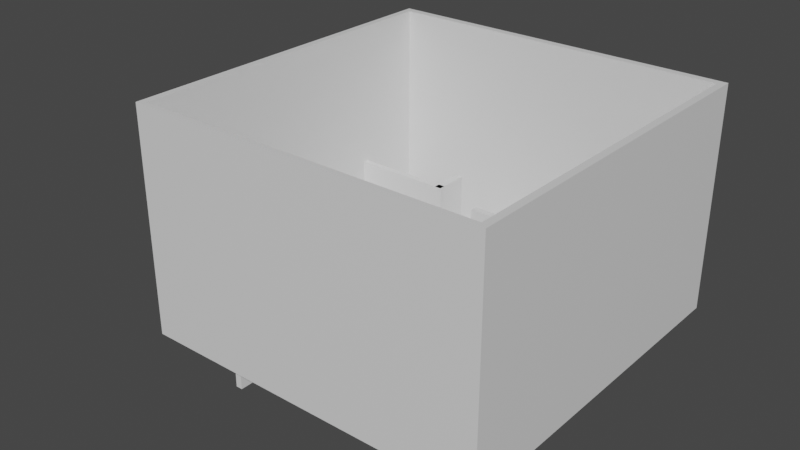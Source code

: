 # Source: scene3test.blend  (saved by Blender 2.80.75; exported with 4.5.12 LTS)
import bpy
from mathutils import Matrix  # noqa: F401  (used for matrix-valued properties, if any)

bpy.ops.wm.read_factory_settings(use_empty=True)
scene = bpy.context.scene
scene.name = 'Scene'

# ---- collections
col_collection = bpy.data.collections.new('Collection'); scene.collection.children.link(col_collection)

# ---- materials (node trees are filled in below, after node groups)
mat_material = bpy.data.materials.new('Material')
mat_material.alpha_threshold = 0.0
mat_material.use_transparent_shadow = False
mat_material.line_color = (0.0, 0.0, 0.0, 1.0)

# ---- material node trees
mat_material.use_nodes = True; mat_material.node_tree.nodes.clear()
_N = mat_material.node_tree.nodes; _L = mat_material.node_tree.links
n0 = _N.new('ShaderNodeOutputMaterial'); n0.name = 'Material Output'; n0.location = (300, 300)
n1 = _N.new('ShaderNodeBsdfPrincipled'); n1.name = 'Principled BSDF'; n1.location = (10, 300)
n1.distribution = 'GGX'
n1.subsurface_method = 'BURLEY'
n1.inputs[2].default_value = 0.4
n1.inputs[3].default_value = 1.45
n1.inputs[27].default_value = (0.0, 0.0, 0.0, 1.0)
n1.inputs[28].default_value = 1.0
_L.new(n1.outputs[0], n0.inputs[0])
n0.is_active_output = True

# ---- world
world_world = bpy.data.worlds.new('World'); scene.world = world_world
world_world.use_nodes = True; world_world.node_tree.nodes.clear()
_N = world_world.node_tree.nodes; _L = world_world.node_tree.links
n0 = _N.new('ShaderNodeOutputWorld'); n0.name = 'World Output'; n0.location = (300, 300)
n1 = _N.new('ShaderNodeBackground'); n1.name = 'Background'; n1.location = (10, 300)
n1.inputs[0].default_value = (0.05088, 0.05088, 0.05088, 1.0)
_L.new(n1.outputs[0], n0.inputs[0])
n0.is_active_output = True
world_world.color = (0.05088, 0.05088, 0.05088)
world_world.use_sun_shadow = False
world_world.sun_shadow_jitter_overblur = 0.0

# ---- meshes
me_cube = bpy.data.meshes.new('Cube')
me_cube.from_pydata([(1.0, 1.0, 0.3337), (1.0, 1.0, -0.3337), (1.0, -1.0, 0.3337), (1.0, -1.0, -0.3337), (-1.0, 1.0, 0.3337), (-1.0, 1.0, -0.3337), (-1.0, -1.0, 0.3337), (-1.0, -1.0, -0.3337), (-1.0, -0.9706, -0.3337), (1.0, -0.9706, 0.3337), (-1.0, -0.9706, 0.3337), (1.0, -0.9706, -0.3337), (0.9593, 1.0, -0.3337), (0.9593, -1.0, 0.3337), (0.9593, -1.0, -0.3337), (0.9593, 1.0, 0.3337), (0.9593, -0.9706, -0.3337), (0.9593, -0.9706, 0.3337), (-1.0, 0.9574, 0.3337), (1.0, 0.9574, -0.3337), (-1.0, 0.9574, -0.3337), (1.0, 0.9574, 0.3337), (0.9593, 0.9574, 0.3337), (0.9593, 0.9574, -0.3337), (-0.9604, 1.0, -0.3337), (-0.9604, -1.0, 0.3337), (-0.9604, -0.9706, -0.3337), (-0.9604, -1.0, -0.3337), (-0.9604, 1.0, 0.3337), (-0.9604, -0.9706, 0.3337), (-0.9604, 0.9574, -0.3337), (-0.9604, 0.9574, 0.3337), (-0.9604, -1.0, 37.82), (-1.0, -1.0, 37.82), (1.0, -0.9706, 37.82), (1.0, -1.0, 37.82), (-1.0, 0.9574, 37.82), (-1.0, 1.0, 37.82), (0.9593, 1.0, 37.82), (1.0, 1.0, 37.82), (1.0, 0.9574, 37.82), (-1.0, -0.9706, 37.82), (0.9593, -0.9706, 37.82), (0.9593, -1.0, 37.82), (-0.9604, 1.0, 37.82), (-0.9604, -0.9706, 37.82), (0.9593, 0.9574, 37.82), (-0.9604, 0.9574, 37.82), (-1.474, -0.01909, -9.268), (-1.474, -0.01909, 13.27), (-1.474, 0.01909, -9.268), (-1.474, 0.01909, 13.27), (-0.3892, -0.01909, -9.268), (-0.3892, -0.01909, 13.27), (-0.3892, 0.01909, -9.268), (-0.3892, 0.01909, 13.27), (-1.474, -0.418, -9.268), (-1.474, -0.418, 13.27), (-1.474, -0.3798, -9.268), (-1.474, -0.3798, 13.27), (-0.3892, -0.418, -9.268), (-0.3892, -0.418, 13.27), (-0.3892, -0.3798, -9.268), (-0.3892, -0.3798, 13.27), (-0.3907, -0.4159, -9.268), (-0.3907, -0.4159, 13.27), (-0.4289, -0.4159, -9.268), (-0.4289, -0.4159, 13.27), (-0.3907, -0.1959, -9.268), (-0.3907, -0.1959, 13.27), (-0.4289, -0.1959, -9.268), (-0.4289, -0.1959, 13.27), (-0.6486, -0.7976, -9.268), (-0.6486, -0.7976, 13.27), (-0.6868, -0.7976, -9.268), (-0.6868, -0.7976, 13.27), (-0.6486, -0.3841, -9.268), (-0.6486, -0.3841, 13.27), (-0.6868, -0.3841, -9.268), (-0.6868, -0.3841, 13.27), (-0.3907, -0.01461, 13.27), (-0.4289, -0.01461, 13.27), (-0.3907, 0.3145, 13.27), (-0.4289, 0.3145, 13.27), (-1.474, 0.5388, 13.27), (-1.474, 0.5769, 13.27), (-0.3892, 0.5388, 13.27), (-0.3892, 0.5769, 13.27), (-0.3937, 0.5408, 13.27), (-0.4319, 0.5408, 13.27), (-0.3937, 0.7429, 13.27), (-0.4319, 0.7429, 13.27), (0.3291, 0.09712, 13.27), (0.2909, 0.09712, 13.27), (0.3291, 0.9886, 13.27), (0.2909, 0.9886, 13.27), (-0.1003, 0.4368, 13.27), (-0.1003, 0.475, 13.27), (0.3244, 0.4368, 13.27), (0.3244, 0.475, 13.27), (0.2926, 0.6617, 13.27), (0.2926, 0.6999, 13.27), (0.7173, 0.6617, 13.27), (0.7173, 0.6999, 13.27), (0.614, 0.2821, 13.27), (0.5758, 0.2821, 13.27), (0.614, 0.6957, 13.27), (0.5758, 0.6957, 13.27), (0.1805, -0.46, 13.27), (0.1805, -0.4218, 13.27), (0.9974, -0.46, 13.27), (0.9974, -0.4218, 13.27), (0.518, -0.4557, 13.27), (0.4799, -0.4557, 13.27), (0.518, -0.04215, 13.27), (0.4799, -0.04215, 13.27), (0.3471, -0.6799, 13.27), (0.3089, -0.6799, 13.27), (0.3471, -0.4298, 13.27), (0.3089, -0.4298, 13.27), (0.752, -0.6769, 13.27), (0.7138, -0.6769, 13.27), (0.752, -0.4268, 13.27), (0.7138, -0.4268, 13.27), (0.02318, -0.185, 13.27), (-0.015, -0.185, 13.27), (0.02318, 0.06503, 13.27), (-0.015, 0.06503, 13.27), (-0.1456, -0.07907, 13.27), (-0.1456, -0.0409, 13.27), (0.1478, -0.07907, 13.27), (0.1478, -0.0409, 13.27), (-0.3907, -0.01461, 0.1137), (-0.4289, -0.01461, 0.1137), (-0.4289, 0.3145, 0.1137), (-0.3907, 0.3145, 0.1137), (-1.474, 0.5388, 0.1137), (-1.474, 0.5769, 0.1137), (-0.3892, 0.5769, 0.1137), (-0.3892, 0.5388, 0.1137), (-0.3937, 0.5408, 0.1137), (-0.4319, 0.5408, 0.1137), (-0.4319, 0.7429, 0.1137), (-0.3937, 0.7429, 0.1137), (0.3291, 0.09712, 0.1137), (0.2909, 0.09712, 0.1137), (0.2909, 0.9886, 0.1137), (0.3291, 0.9886, 0.1137), (-0.1003, 0.4368, 0.1137), (-0.1003, 0.475, 0.1137), (0.3244, 0.475, 0.1137), (0.3244, 0.4368, 0.1137), (0.2926, 0.6617, 0.1137), (0.2926, 0.6999, 0.1137), (0.7173, 0.6999, 0.1137), (0.7173, 0.6617, 0.1137), (0.614, 0.2821, 0.1137), (0.5758, 0.2821, 0.1137), (0.5758, 0.6957, 0.1137), (0.614, 0.6957, 0.1137), (0.1805, -0.46, 0.1137), (0.1805, -0.4218, 0.1137), (0.9974, -0.4218, 0.1137), (0.9974, -0.46, 0.1137), (0.518, -0.4557, 0.1137), (0.4799, -0.4557, 0.1137), (0.4799, -0.04215, 0.1137), (0.518, -0.04215, 0.1137), (0.3471, -0.6799, 0.1137), (0.3089, -0.6799, 0.1137), (0.3089, -0.4298, 0.1137), (0.3471, -0.4298, 0.1137), (0.752, -0.6769, 0.1137), (0.7138, -0.6769, 0.1137), (0.7138, -0.4268, 0.1137), (0.752, -0.4268, 0.1137), (0.02318, -0.185, 0.1137), (-0.015, -0.185, 0.1137), (-0.015, 0.06503, 0.1137), (0.02318, 0.06503, 0.1137), (-0.1456, -0.07907, 0.1137), (-0.1456, -0.0409, 0.1137), (0.1478, -0.0409, 0.1137), (0.1478, -0.07907, 0.1137)], [], [(28, 4, 37, 44), (27, 25, 6, 7), (20, 18, 4, 5), (16, 11, 3, 14), (11, 9, 2, 3), (12, 15, 0, 1), (19, 21, 9, 11), (23, 19, 11, 16), (7, 6, 10, 8), (31, 22, 46, 47), (17, 29, 45, 42), (30, 23, 16, 26), (24, 28, 15, 12), (26, 16, 14, 27), (3, 2, 13, 14), (0, 15, 38, 39), (24, 12, 23, 30), (18, 10, 41, 36), (4, 18, 36, 37), (12, 1, 19, 23), (1, 0, 21, 19), (8, 10, 18, 20), (15, 28, 44, 38), (5, 24, 30, 20), (8, 26, 27, 7), (5, 4, 28, 24), (20, 30, 26, 8), (22, 31, 29, 17), (14, 13, 25, 27), (25, 13, 43, 32), (45, 41, 33, 32), (47, 36, 41, 45), (40, 46, 42, 34), (34, 42, 43, 35), (39, 38, 46, 40), (44, 37, 36, 47), (38, 44, 47, 46), (42, 45, 32, 43), (22, 17, 42, 46), (29, 31, 47, 45), (21, 0, 39, 40), (9, 21, 40, 34), (6, 25, 32, 33), (13, 2, 35, 43), (10, 6, 33, 41), (2, 9, 34, 35), (48, 49, 51, 50), (50, 51, 55, 54), (54, 55, 53, 52), (52, 53, 49, 48), (50, 54, 52, 48), (55, 51, 49, 53), (56, 57, 59, 58), (58, 59, 63, 62), (62, 63, 61, 60), (60, 61, 57, 56), (58, 62, 60, 56), (63, 59, 57, 61), (64, 65, 67, 66), (66, 67, 71, 70), (70, 71, 69, 68), (68, 69, 65, 64), (66, 70, 68, 64), (71, 67, 65, 69), (72, 73, 75, 74), (74, 75, 79, 78), (78, 79, 77, 76), (76, 77, 73, 72), (74, 78, 76, 72), (79, 75, 73, 77), (83, 81, 80, 82), (87, 85, 84, 86), (91, 89, 88, 90), (95, 93, 92, 94), (99, 97, 96, 98), (103, 101, 100, 102), (107, 105, 104, 106), (111, 109, 108, 110), (115, 113, 112, 114), (119, 117, 116, 118), (123, 121, 120, 122), (127, 125, 124, 126), (131, 129, 128, 130), (134, 135, 132, 133), (138, 139, 136, 137), (142, 143, 140, 141), (146, 147, 144, 145), (150, 151, 148, 149), (154, 155, 152, 153), (158, 159, 156, 157), (162, 163, 160, 161), (166, 167, 164, 165), (170, 171, 168, 169), (174, 175, 172, 173), (178, 179, 176, 177), (182, 183, 180, 181), (129, 181, 180, 128), (102, 155, 154, 103), (131, 182, 181, 129), (100, 152, 155, 102), (130, 183, 182, 131), (105, 157, 156, 104), (128, 180, 183, 130), (107, 158, 157, 105), (106, 159, 158, 107), (81, 133, 132, 80), (104, 156, 159, 106), (83, 134, 133, 81), (109, 161, 160, 108), (82, 135, 134, 83), (111, 162, 161, 109), (80, 132, 135, 82), (110, 163, 162, 111), (85, 137, 136, 84), (108, 160, 163, 110), (87, 138, 137, 85), (113, 165, 164, 112), (86, 139, 138, 87), (115, 166, 165, 113), (84, 136, 139, 86), (114, 167, 166, 115), (89, 141, 140, 88), (112, 164, 167, 114), (91, 142, 141, 89), (117, 169, 168, 116), (90, 143, 142, 91), (119, 170, 169, 117), (88, 140, 143, 90), (118, 171, 170, 119), (93, 145, 144, 92), (116, 168, 171, 118), (95, 146, 145, 93), (121, 173, 172, 120), (94, 147, 146, 95), (123, 174, 173, 121), (92, 144, 147, 94), (122, 175, 174, 123), (97, 149, 148, 96), (120, 172, 175, 122), (99, 150, 149, 97), (125, 177, 176, 124), (98, 151, 150, 99), (127, 178, 177, 125), (96, 148, 151, 98), (126, 179, 178, 127), (101, 153, 152, 100), (124, 176, 179, 126), (103, 154, 153, 101)])
_uv = me_cube.uv_layers.new(name='UVMap')
_uv.uv.foreach_set('vector', [0.875, 0.505, 0.875, 0.5, 0.875, 0.5, 0.875, 0.505, 0.375, 0.495, 0.625, 0.495, 0.625, 0.5, 0.375, 0.5, 0.375, 0.7447, 0.625, 0.7447, 0.625, 0.75, 0.375, 0.75, 0.6199, 0.9963, 0.625, 0.9963, 0.625, 1.0, 0.6199, 1.0, 0.125, 0.7463, 0.375, 0.7463, 0.375, 0.75, 0.125, 0.75, 0.625, 0.7449, 0.875, 0.7449, 0.875, 0.75, 0.625, 0.75, 0.125, 0.5053, 0.375, 0.5053, 0.375, 0.7463, 0.125, 0.7463, 0.6199, 0.7553, 0.625, 0.7553, 0.625, 0.9963, 0.6199, 0.9963, 0.375, 0.5, 0.625, 0.5, 0.625, 0.5037, 0.375, 0.5037, 0.62, 0.00532, 0.3801, 0.00532, 0.3801, 0.00532, 0.62, 0.00532, 0.3801, 0.2463, 0.62, 0.2463, 0.62, 0.2463, 0.3801, 0.2463, 0.38, 0.7553, 0.6199, 0.7553, 0.6199, 0.9963, 0.38, 0.9963, 0.625, 0.505, 0.875, 0.505, 0.875, 0.7449, 0.625, 0.7449, 0.38, 0.9963, 0.6199, 0.9963, 0.6199, 1.0, 0.38, 1.0, 0.375, 0.25, 0.625, 0.25, 0.625, 0.2551, 0.375, 0.2551, 0.875, 0.75, 0.875, 0.7449, 0.875, 0.7449, 0.875, 0.75, 0.38, 0.75, 0.6199, 0.75, 0.6199, 0.7553, 0.38, 0.7553, 0.625, 0.7447, 0.625, 0.5037, 0.625, 0.5037, 0.625, 0.7447, 0.625, 0.75, 0.625, 0.7447, 0.625, 0.7447, 0.625, 0.75, 0.6199, 0.75, 0.625, 0.75, 0.625, 0.7553, 0.6199, 0.7553, 0.125, 0.5, 0.375, 0.5, 0.375, 0.5053, 0.125, 0.5053, 0.375, 0.5037, 0.625, 0.5037, 0.625, 0.7447, 0.375, 0.7447, 0.875, 0.7449, 0.875, 0.505, 0.875, 0.505, 0.875, 0.7449, 0.375, 0.75, 0.38, 0.75, 0.38, 0.7553, 0.375, 0.7553, 0.375, 0.9963, 0.38, 0.9963, 0.38, 1.0, 0.375, 1.0, 0.625, 0.5, 0.875, 0.5, 0.875, 0.505, 0.625, 0.505, 0.375, 0.7553, 0.38, 0.7553, 0.38, 0.9963, 0.375, 0.9963, 0.3801, 0.00532, 0.62, 0.00532, 0.62, 0.2463, 0.3801, 0.2463, 0.375, 0.2551, 0.625, 0.2551, 0.625, 0.495, 0.375, 0.495, 0.625, 0.495, 0.625, 0.2551, 0.625, 0.2551, 0.625, 0.495, 0.62, 0.2463, 0.625, 0.2463, 0.625, 0.25, 0.62, 0.25, 0.62, 0.00532, 0.625, 0.00532, 0.625, 0.2463, 0.62, 0.2463, 0.375, 0.00532, 0.3801, 0.00532, 0.3801, 0.2463, 0.375, 0.2463, 0.375, 0.2463, 0.3801, 0.2463, 0.3801, 0.25, 0.375, 0.25, 0.375, 0.0, 0.3801, 0.0, 0.3801, 0.00532, 0.375, 0.00532, 0.62, 0.0, 0.625, 0.0, 0.625, 0.00532, 0.62, 0.00532, 0.3801, 0.0, 0.62, 0.0, 0.62, 0.00532, 0.3801, 0.00532, 0.3801, 0.2463, 0.62, 0.2463, 0.62, 0.25, 0.3801, 0.25, 0.3801, 0.00532, 0.3801, 0.2463, 0.3801, 0.2463, 0.3801, 0.00532, 0.62, 0.2463, 0.62, 0.00532, 0.62, 0.00532, 0.62, 0.2463, 0.375, 0.5053, 0.375, 0.5, 0.375, 0.5, 0.375, 0.5053, 0.375, 0.7463, 0.375, 0.5053, 0.375, 0.5053, 0.375, 0.7463, 0.625, 0.5, 0.625, 0.495, 0.625, 0.495, 0.625, 0.5, 0.625, 0.2551, 0.625, 0.25, 0.625, 0.25, 0.625, 0.2551, 0.625, 0.5037, 0.625, 0.5, 0.625, 0.5, 0.625, 0.5037, 0.375, 0.75, 0.375, 0.7463, 0.375, 0.7463, 0.375, 0.75, 0.375, 0.0, 0.625, 0.0, 0.625, 0.25, 0.375, 0.25, 0.375, 0.25, 0.625, 0.25, 0.625, 0.5, 0.375, 0.5, 0.375, 0.5, 0.625, 0.5, 0.625, 0.75, 0.375, 0.75, 0.375, 0.75, 0.625, 0.75, 0.625, 1.0, 0.375, 1.0, 0.125, 0.5, 0.375, 0.5, 0.375, 0.75, 0.125, 0.75, 0.625, 0.5, 0.875, 0.5, 0.875, 0.75, 0.625, 0.75, 0.375, 0.0, 0.625, 0.0, 0.625, 0.25, 0.375, 0.25, 0.375, 0.25, 0.625, 0.25, 0.625, 0.5, 0.375, 0.5, 0.375, 0.5, 0.625, 0.5, 0.625, 0.75, 0.375, 0.75, 0.375, 0.75, 0.625, 0.75, 0.625, 1.0, 0.375, 1.0, 0.125, 0.5, 0.375, 0.5, 0.375, 0.75, 0.125, 0.75, 0.625, 0.5, 0.875, 0.5, 0.875, 0.75, 0.625, 0.75, 0.375, 0.0, 0.625, 0.0, 0.625, 0.25, 0.375, 0.25, 0.375, 0.25, 0.625, 0.25, 0.625, 0.5, 0.375, 0.5, 0.375, 0.5, 0.625, 0.5, 0.625, 0.75, 0.375, 0.75, 0.375, 0.75, 0.625, 0.75, 0.625, 1.0, 0.375, 1.0, 0.125, 0.5, 0.375, 0.5, 0.375, 0.75, 0.125, 0.75, 0.625, 0.5, 0.875, 0.5, 0.875, 0.75, 0.625, 0.75, 0.375, 0.0, 0.625, 0.0, 0.625, 0.25, 0.375, 0.25, 0.375, 0.25, 0.625, 0.25, 0.625, 0.5, 0.375, 0.5, 0.375, 0.5, 0.625, 0.5, 0.625, 0.75, 0.375, 0.75, 0.375, 0.75, 0.625, 0.75, 0.625, 1.0, 0.375, 1.0, 0.125, 0.5, 0.375, 0.5, 0.375, 0.75, 0.125, 0.75, 0.625, 0.5, 0.875, 0.5, 0.875, 0.75, 0.625, 0.75, 0.625, 0.5, 0.875, 0.5, 0.875, 0.75, 0.625, 0.75, 0.625, 0.5, 0.875, 0.5, 0.875, 0.75, 0.625, 0.75, 0.625, 0.5, 0.875, 0.5, 0.875, 0.75, 0.625, 0.75, 0.625, 0.5, 0.875, 0.5, 0.875, 0.75, 0.625, 0.75, 0.625, 0.5, 0.875, 0.5, 0.875, 0.75, 0.625, 0.75, 0.625, 0.5, 0.875, 0.5, 0.875, 0.75, 0.625, 0.75, 0.625, 0.5, 0.875, 0.5, 0.875, 0.75, 0.625, 0.75, 0.625, 0.5, 0.875, 0.5, 0.875, 0.75, 0.625, 0.75, 0.625, 0.5, 0.875, 0.5, 0.875, 0.75, 0.625, 0.75, 0.625, 0.5, 0.875, 0.5, 0.875, 0.75, 0.625, 0.75, 0.625, 0.5, 0.875, 0.5, 0.875, 0.75, 0.625, 0.75, 0.625, 0.5, 0.875, 0.5, 0.875, 0.75, 0.625, 0.75, 0.625, 0.5, 0.875, 0.5, 0.875, 0.75, 0.625, 0.75, 0.625, 0.5, 0.625, 0.75, 0.875, 0.75, 0.875, 0.5, 0.625, 0.5, 0.625, 0.75, 0.875, 0.75, 0.875, 0.5, 0.625, 0.5, 0.625, 0.75, 0.875, 0.75, 0.875, 0.5, 0.625, 0.5, 0.625, 0.75, 0.875, 0.75, 0.875, 0.5, 0.625, 0.5, 0.625, 0.75, 0.875, 0.75, 0.875, 0.5, 0.625, 0.5, 0.625, 0.75, 0.875, 0.75, 0.875, 0.5, 0.625, 0.5, 0.625, 0.75, 0.875, 0.75, 0.875, 0.5, 0.625, 0.5, 0.625, 0.75, 0.875, 0.75, 0.875, 0.5, 0.625, 0.5, 0.625, 0.75, 0.875, 0.75, 0.875, 0.5, 0.625, 0.5, 0.625, 0.75, 0.875, 0.75, 0.875, 0.5, 0.625, 0.5, 0.625, 0.75, 0.875, 0.75, 0.875, 0.5, 0.625, 0.5, 0.625, 0.75, 0.875, 0.75, 0.875, 0.5, 0.625, 0.5, 0.625, 0.75, 0.875, 0.75, 0.875, 0.5, 0.875, 0.5, 0.875, 0.5, 0.875, 0.75, 0.875, 0.75, 0.625, 0.75, 0.625, 0.75, 0.625, 0.5, 0.625, 0.5, 0.625, 0.5, 0.625, 0.5, 0.875, 0.5, 0.875, 0.5, 0.875, 0.75, 0.875, 0.75, 0.625, 0.75, 0.625, 0.75, 0.625, 0.75, 0.625, 0.75, 0.625, 0.5, 0.625, 0.5, 0.875, 0.5, 0.875, 0.5, 0.875, 0.75, 0.875, 0.75, 0.875, 0.75, 0.875, 0.75, 0.625, 0.75, 0.625, 0.75, 0.625, 0.5, 0.625, 0.5, 0.875, 0.5, 0.875, 0.5, 0.625, 0.75, 0.625, 0.75, 0.625, 0.5, 0.625, 0.5, 0.875, 0.5, 0.875, 0.5, 0.875, 0.75, 0.875, 0.75, 0.875, 0.75, 0.875, 0.75, 0.625, 0.75, 0.625, 0.75, 0.625, 0.5, 0.625, 0.5, 0.875, 0.5, 0.875, 0.5, 0.875, 0.5, 0.875, 0.5, 0.875, 0.75, 0.875, 0.75, 0.625, 0.75, 0.625, 0.75, 0.625, 0.5, 0.625, 0.5, 0.625, 0.5, 0.625, 0.5, 0.875, 0.5, 0.875, 0.5, 0.875, 0.75, 0.875, 0.75, 0.625, 0.75, 0.625, 0.75, 0.625, 0.75, 0.625, 0.75, 0.625, 0.5, 0.625, 0.5, 0.875, 0.5, 0.875, 0.5, 0.875, 0.75, 0.875, 0.75, 0.875, 0.75, 0.875, 0.75, 0.625, 0.75, 0.625, 0.75, 0.625, 0.5, 0.625, 0.5, 0.875, 0.5, 0.875, 0.5, 0.875, 0.5, 0.875, 0.5, 0.875, 0.75, 0.875, 0.75, 0.625, 0.75, 0.625, 0.75, 0.625, 0.5, 0.625, 0.5, 0.625, 0.5, 0.625, 0.5, 0.875, 0.5, 0.875, 0.5, 0.875, 0.75, 0.875, 0.75, 0.625, 0.75, 0.625, 0.75, 0.625, 0.75, 0.625, 0.75, 0.625, 0.5, 0.625, 0.5, 0.875, 0.5, 0.875, 0.5, 0.875, 0.75, 0.875, 0.75, 0.875, 0.75, 0.875, 0.75, 0.625, 0.75, 0.625, 0.75, 0.625, 0.5, 0.625, 0.5, 0.875, 0.5, 0.875, 0.5, 0.875, 0.5, 0.875, 0.5, 0.875, 0.75, 0.875, 0.75, 0.625, 0.75, 0.625, 0.75, 0.625, 0.5, 0.625, 0.5, 0.625, 0.5, 0.625, 0.5, 0.875, 0.5, 0.875, 0.5, 0.875, 0.75, 0.875, 0.75, 0.625, 0.75, 0.625, 0.75, 0.625, 0.75, 0.625, 0.75, 0.625, 0.5, 0.625, 0.5, 0.875, 0.5, 0.875, 0.5, 0.875, 0.75, 0.875, 0.75, 0.875, 0.75, 0.875, 0.75, 0.625, 0.75, 0.625, 0.75, 0.625, 0.5, 0.625, 0.5, 0.875, 0.5, 0.875, 0.5, 0.875, 0.5, 0.875, 0.5, 0.875, 0.75, 0.875, 0.75, 0.625, 0.75, 0.625, 0.75, 0.625, 0.5, 0.625, 0.5, 0.625, 0.5, 0.625, 0.5, 0.875, 0.5, 0.875, 0.5, 0.875, 0.75, 0.875, 0.75, 0.625, 0.75, 0.625, 0.75, 0.625, 0.75, 0.625, 0.75, 0.625, 0.5, 0.625, 0.5, 0.875, 0.5, 0.875, 0.5, 0.875, 0.75, 0.875, 0.75, 0.875, 0.75, 0.875, 0.75, 0.625, 0.75, 0.625, 0.75, 0.625, 0.5, 0.625, 0.5, 0.875, 0.5, 0.875, 0.5, 0.875, 0.5, 0.875, 0.5, 0.875, 0.75, 0.875, 0.75, 0.625, 0.75, 0.625, 0.75, 0.625, 0.5, 0.625, 0.5, 0.625, 0.5, 0.625, 0.5, 0.875, 0.5, 0.875, 0.5, 0.875, 0.75, 0.875, 0.75, 0.625, 0.75, 0.625, 0.75, 0.625, 0.75, 0.625, 0.75, 0.625, 0.5, 0.625, 0.5, 0.875, 0.5, 0.875, 0.5, 0.875, 0.75, 0.875, 0.75, 0.875, 0.75, 0.875, 0.75, 0.625, 0.75, 0.625, 0.75, 0.625, 0.5, 0.625, 0.5, 0.875, 0.5, 0.875, 0.5])
me_cube.materials.append(mat_material)
me_cube.use_remesh_preserve_volume = False
me_cube.use_remesh_preserve_attributes = False
me_cube.use_mirror_vertex_groups = False
me_cube.update()

# ---- objects
ob_cube = bpy.data.objects.new('Cube', me_cube)

# ---- transforms, parenting, visibility, modifiers, constraints
ob_cube.location = (0.0, 0.0, 0.0)
ob_cube.scale = (30.0, 30.0, 1.0)
ob_cube.lock_rotations_4d = False
ob_cube.empty_display_type = 'ARROWS'
ob_cube.lineart.crease_threshold = 0.0

# ---- collection membership
col_collection.objects.link(ob_cube)

# ---- scene / render settings (as saved in the file)
scene.frame_start = 1; scene.frame_end = 250; scene.frame_set(1)
scene.render.engine = 'BLENDER_EEVEE_NEXT'
scene.cycles.use_denoising = False
scene.cycles.samples = 128
scene.cycles.sampling_pattern = 'TABULATED_SOBOL'
scene.cycles.use_adaptive_sampling = False
scene.cycles.use_light_tree = False
scene.view_settings.view_transform = 'Filmic'
bpy.context.view_layer.update()

# ---- added for rendering (the .blend has no active camera and no usable light): camera, sun
cam_auto = bpy.data.cameras.new('AutoCamera')
cam_auto.lens = 50.0
cam_auto.sensor_width = 36.0
cam_auto.clip_end = 1728.08
ob_auto_camera = bpy.data.objects.new('AutoCamera', cam_auto)
scene.collection.objects.link(ob_auto_camera)
ob_auto_camera.location = (91.3558, -118.16, 93.0492)
ob_auto_camera.rotation_euler = (1.09748, -7.21219e-08, 0.694738)
scene.camera = ob_auto_camera
light_auto_sun = bpy.data.lights.new('AutoSun', 'SUN')
light_auto_sun.energy = 3.0
light_auto_sun.angle = 0.0523599
ob_auto_sun = bpy.data.objects.new('AutoSun', light_auto_sun)
scene.collection.objects.link(ob_auto_sun)
ob_auto_sun.rotation_euler = (0.872665, 0.174533, 0.523599)
bpy.context.view_layer.update()
